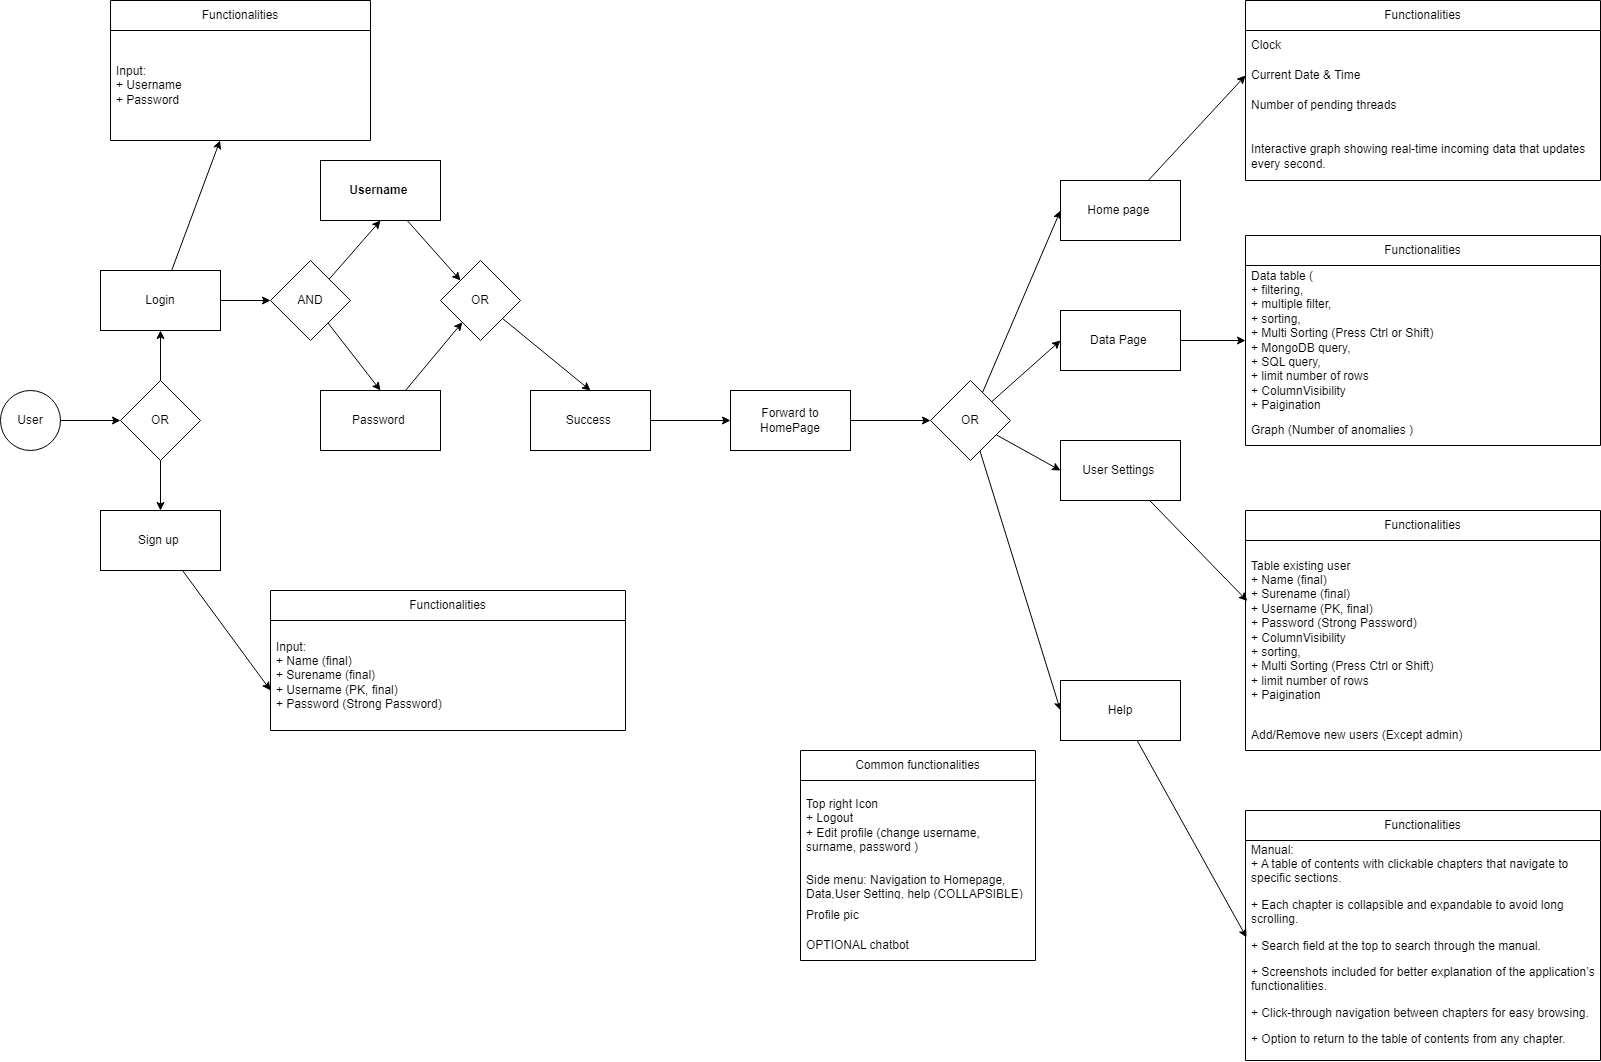

The diagram above was exported from draw.io. Its source (the exported page's mxGraphModel, read from the mxfile embedded in the PNG):
<mxGraphModel dx="2626" dy="1113" grid="1" gridSize="10" guides="1" tooltips="1" connect="1" arrows="1" fold="1" page="1" pageScale="1" pageWidth="850" pageHeight="1100" math="0" shadow="0">
  <root>
    <mxCell id="0" />
    <mxCell id="1" parent="0" />
    <mxCell id="76" style="edgeStyle=none;html=1;entryX=0;entryY=0.5;entryDx=0;entryDy=0;" parent="1" source="4" target="6" edge="1">
      <mxGeometry relative="1" as="geometry" />
    </mxCell>
    <mxCell id="4" value="User" style="ellipse;whiteSpace=wrap;html=1;" parent="1" vertex="1">
      <mxGeometry x="30" y="490" width="60" height="60" as="geometry" />
    </mxCell>
    <mxCell id="11" style="edgeStyle=none;html=1;" parent="1" source="6" target="8" edge="1">
      <mxGeometry relative="1" as="geometry" />
    </mxCell>
    <mxCell id="12" style="edgeStyle=none;html=1;entryX=0.5;entryY=0;entryDx=0;entryDy=0;" parent="1" source="6" target="10" edge="1">
      <mxGeometry relative="1" as="geometry" />
    </mxCell>
    <mxCell id="6" value="OR" style="rhombus;whiteSpace=wrap;html=1;" parent="1" vertex="1">
      <mxGeometry x="150" y="480" width="80" height="80" as="geometry" />
    </mxCell>
    <mxCell id="15" style="edgeStyle=none;html=1;entryX=0;entryY=0.5;entryDx=0;entryDy=0;" parent="1" source="8" target="13" edge="1">
      <mxGeometry relative="1" as="geometry" />
    </mxCell>
    <mxCell id="77" style="edgeStyle=none;html=1;" parent="1" source="8" target="75" edge="1">
      <mxGeometry relative="1" as="geometry" />
    </mxCell>
    <mxCell id="8" value="Login" style="whiteSpace=wrap;html=1;" parent="1" vertex="1">
      <mxGeometry x="130" y="370" width="120" height="60" as="geometry" />
    </mxCell>
    <mxCell id="73" style="edgeStyle=none;html=1;entryX=0;entryY=0.635;entryDx=0;entryDy=0;entryPerimeter=0;" parent="1" source="10" target="71" edge="1">
      <mxGeometry relative="1" as="geometry" />
    </mxCell>
    <mxCell id="10" value="Sign up&amp;nbsp;" style="whiteSpace=wrap;html=1;" parent="1" vertex="1">
      <mxGeometry x="130" y="610" width="120" height="60" as="geometry" />
    </mxCell>
    <mxCell id="19" style="edgeStyle=none;html=1;entryX=0.5;entryY=1;entryDx=0;entryDy=0;" parent="1" source="13" target="16" edge="1">
      <mxGeometry relative="1" as="geometry" />
    </mxCell>
    <mxCell id="20" style="edgeStyle=none;html=1;entryX=0.5;entryY=0;entryDx=0;entryDy=0;" parent="1" source="13" target="17" edge="1">
      <mxGeometry relative="1" as="geometry" />
    </mxCell>
    <mxCell id="13" value="AND" style="rhombus;whiteSpace=wrap;html=1;" parent="1" vertex="1">
      <mxGeometry x="300" y="360" width="80" height="80" as="geometry" />
    </mxCell>
    <mxCell id="22" style="edgeStyle=none;html=1;entryX=0;entryY=0;entryDx=0;entryDy=0;" parent="1" source="16" target="21" edge="1">
      <mxGeometry relative="1" as="geometry" />
    </mxCell>
    <mxCell id="16" value="Username&amp;nbsp;" style="whiteSpace=wrap;html=1;fontStyle=1" parent="1" vertex="1">
      <mxGeometry x="350" y="260" width="120" height="60" as="geometry" />
    </mxCell>
    <mxCell id="23" style="edgeStyle=none;html=1;" parent="1" source="17" target="21" edge="1">
      <mxGeometry relative="1" as="geometry" />
    </mxCell>
    <mxCell id="17" value="Password&amp;nbsp;" style="whiteSpace=wrap;html=1;" parent="1" vertex="1">
      <mxGeometry x="350" y="490" width="120" height="60" as="geometry" />
    </mxCell>
    <mxCell id="28" style="edgeStyle=none;html=1;entryX=0.5;entryY=0;entryDx=0;entryDy=0;" parent="1" source="21" target="27" edge="1">
      <mxGeometry relative="1" as="geometry" />
    </mxCell>
    <mxCell id="21" value="OR" style="rhombus;whiteSpace=wrap;html=1;" parent="1" vertex="1">
      <mxGeometry x="470" y="360" width="80" height="80" as="geometry" />
    </mxCell>
    <mxCell id="30" value="" style="edgeStyle=none;html=1;" parent="1" source="27" target="29" edge="1">
      <mxGeometry relative="1" as="geometry" />
    </mxCell>
    <mxCell id="27" value="Success&amp;nbsp;" style="whiteSpace=wrap;html=1;" parent="1" vertex="1">
      <mxGeometry x="560" y="490" width="120" height="60" as="geometry" />
    </mxCell>
    <mxCell id="32" style="edgeStyle=none;html=1;entryX=0;entryY=0.5;entryDx=0;entryDy=0;" parent="1" source="29" target="31" edge="1">
      <mxGeometry relative="1" as="geometry" />
    </mxCell>
    <mxCell id="29" value="Forward to HomePage" style="whiteSpace=wrap;html=1;" parent="1" vertex="1">
      <mxGeometry x="760" y="490" width="120" height="60" as="geometry" />
    </mxCell>
    <mxCell id="38" style="edgeStyle=none;html=1;entryX=0;entryY=0.5;entryDx=0;entryDy=0;" parent="1" source="31" target="37" edge="1">
      <mxGeometry relative="1" as="geometry" />
    </mxCell>
    <mxCell id="40" style="edgeStyle=none;html=1;entryX=0;entryY=0.5;entryDx=0;entryDy=0;" parent="1" source="31" target="33" edge="1">
      <mxGeometry relative="1" as="geometry" />
    </mxCell>
    <mxCell id="42" style="edgeStyle=none;html=1;entryX=0;entryY=0.5;entryDx=0;entryDy=0;" parent="1" source="31" target="35" edge="1">
      <mxGeometry relative="1" as="geometry" />
    </mxCell>
    <mxCell id="43" style="edgeStyle=none;html=1;entryX=0;entryY=0.5;entryDx=0;entryDy=0;" parent="1" source="31" target="34" edge="1">
      <mxGeometry relative="1" as="geometry" />
    </mxCell>
    <mxCell id="31" value="OR" style="rhombus;whiteSpace=wrap;html=1;" parent="1" vertex="1">
      <mxGeometry x="960" y="480" width="80" height="80" as="geometry" />
    </mxCell>
    <mxCell id="88" style="edgeStyle=none;html=1;entryX=0;entryY=0.5;entryDx=0;entryDy=0;" parent="1" source="33" target="50" edge="1">
      <mxGeometry relative="1" as="geometry" />
    </mxCell>
    <mxCell id="33" value="Data Page&amp;nbsp;" style="whiteSpace=wrap;html=1;" parent="1" vertex="1">
      <mxGeometry x="1090" y="410" width="120" height="60" as="geometry" />
    </mxCell>
    <mxCell id="60" style="edgeStyle=none;html=1;entryX=0.005;entryY=0.336;entryDx=0;entryDy=0;entryPerimeter=0;" parent="1" source="34" target="58" edge="1">
      <mxGeometry relative="1" as="geometry" />
    </mxCell>
    <mxCell id="34" value="User Settings&amp;nbsp;" style="whiteSpace=wrap;html=1;" parent="1" vertex="1">
      <mxGeometry x="1090" y="540" width="120" height="60" as="geometry" />
    </mxCell>
    <mxCell id="90" style="edgeStyle=none;html=1;entryX=0.003;entryY=0.441;entryDx=0;entryDy=0;entryPerimeter=0;" parent="1" source="35" target="64" edge="1">
      <mxGeometry relative="1" as="geometry" />
    </mxCell>
    <mxCell id="35" value="Help" style="whiteSpace=wrap;html=1;" parent="1" vertex="1">
      <mxGeometry x="1090" y="780" width="120" height="60" as="geometry" />
    </mxCell>
    <mxCell id="87" style="edgeStyle=none;html=1;entryX=0;entryY=0.5;entryDx=0;entryDy=0;" parent="1" source="37" target="78" edge="1">
      <mxGeometry relative="1" as="geometry" />
    </mxCell>
    <mxCell id="37" value="Home page&amp;nbsp;" style="whiteSpace=wrap;html=1;" parent="1" vertex="1">
      <mxGeometry x="1090" y="280" width="120" height="60" as="geometry" />
    </mxCell>
    <mxCell id="44" value="Functionalities" style="swimlane;fontStyle=0;childLayout=stackLayout;horizontal=1;startSize=30;horizontalStack=0;resizeParent=1;resizeParentMax=0;resizeLast=0;collapsible=1;marginBottom=0;whiteSpace=wrap;html=1;" parent="1" vertex="1">
      <mxGeometry x="1275" y="100" width="355" height="180" as="geometry" />
    </mxCell>
    <mxCell id="45" value="Clock&amp;nbsp;" style="text;strokeColor=none;fillColor=none;align=left;verticalAlign=middle;spacingLeft=4;spacingRight=4;overflow=hidden;points=[[0,0.5],[1,0.5]];portConstraint=eastwest;rotatable=0;whiteSpace=wrap;html=1;" parent="44" vertex="1">
      <mxGeometry y="30" width="355" height="30" as="geometry" />
    </mxCell>
    <mxCell id="78" value="Current Date &amp;amp; Time&amp;nbsp;&amp;nbsp;" style="text;strokeColor=none;fillColor=none;align=left;verticalAlign=middle;spacingLeft=4;spacingRight=4;overflow=hidden;points=[[0,0.5],[1,0.5]];portConstraint=eastwest;rotatable=0;whiteSpace=wrap;html=1;" parent="44" vertex="1">
      <mxGeometry y="60" width="355" height="30" as="geometry" />
    </mxCell>
    <mxCell id="46" value="Number of pending threads&amp;nbsp;" style="text;strokeColor=none;fillColor=none;align=left;verticalAlign=middle;spacingLeft=4;spacingRight=4;overflow=hidden;points=[[0,0.5],[1,0.5]];portConstraint=eastwest;rotatable=0;whiteSpace=wrap;html=1;" parent="44" vertex="1">
      <mxGeometry y="90" width="355" height="30" as="geometry" />
    </mxCell>
    <mxCell id="47" value="&lt;p data-pm-slice=&quot;0 0 []&quot;&gt;&lt;/p&gt;&lt;span style=&quot;background-color: initial;&quot;&gt;Interactive graph showing real-time incoming data that updates every second.&amp;nbsp;&lt;/span&gt;" style="text;strokeColor=none;fillColor=none;align=left;verticalAlign=middle;spacingLeft=4;spacingRight=4;overflow=hidden;points=[[0,0.5],[1,0.5]];portConstraint=eastwest;rotatable=0;whiteSpace=wrap;html=1;" parent="44" vertex="1">
      <mxGeometry y="120" width="355" height="60" as="geometry" />
    </mxCell>
    <mxCell id="49" value="Functionalities" style="swimlane;fontStyle=0;childLayout=stackLayout;horizontal=1;startSize=30;horizontalStack=0;resizeParent=1;resizeParentMax=0;resizeLast=0;collapsible=1;marginBottom=0;whiteSpace=wrap;html=1;" parent="1" vertex="1">
      <mxGeometry x="1275" y="335" width="355" height="210" as="geometry" />
    </mxCell>
    <mxCell id="50" value="Data table (&lt;br&gt;&lt;span style=&quot;&quot;&gt;&#09;&lt;/span&gt;+ filtering,&lt;br&gt;+ multiple filter,&amp;nbsp;&lt;br&gt;&lt;span style=&quot;&quot;&gt;&#09;&lt;/span&gt;+&amp;nbsp;sorting,&amp;nbsp;&lt;br&gt;+ Multi Sorting (Press Ctrl or Shift)&amp;nbsp;&lt;br&gt;+ MongoDB query,&amp;nbsp;&lt;br&gt;&lt;span style=&quot;&quot;&gt;&#09;&lt;/span&gt;+ SQL query,&amp;nbsp;&lt;br&gt;&lt;span style=&quot;&quot;&gt;&#09;&lt;/span&gt;+ limit number of rows&amp;nbsp;&lt;br&gt;+ ColumnVisibility&amp;nbsp;&lt;br&gt;+ Paigination&amp;nbsp;" style="text;strokeColor=none;fillColor=none;align=left;verticalAlign=middle;spacingLeft=4;spacingRight=4;overflow=hidden;points=[[0,0.5],[1,0.5]];portConstraint=eastwest;rotatable=0;whiteSpace=wrap;html=1;" parent="49" vertex="1">
      <mxGeometry y="30" width="355" height="150" as="geometry" />
    </mxCell>
    <mxCell id="51" value="Graph (Number of anomalies )&amp;nbsp;" style="text;strokeColor=none;fillColor=none;align=left;verticalAlign=middle;spacingLeft=4;spacingRight=4;overflow=hidden;points=[[0,0.5],[1,0.5]];portConstraint=eastwest;rotatable=0;whiteSpace=wrap;html=1;" parent="49" vertex="1">
      <mxGeometry y="180" width="355" height="30" as="geometry" />
    </mxCell>
    <mxCell id="56" value="Functionalities" style="swimlane;fontStyle=0;childLayout=stackLayout;horizontal=1;startSize=30;horizontalStack=0;resizeParent=1;resizeParentMax=0;resizeLast=0;collapsible=1;marginBottom=0;whiteSpace=wrap;html=1;" parent="1" vertex="1">
      <mxGeometry x="1275" y="610" width="355" height="240" as="geometry" />
    </mxCell>
    <mxCell id="58" value="Table existing user &lt;br&gt;+ Name (final)&amp;nbsp;&lt;br&gt;+ Surename (final)&amp;nbsp;&lt;br&gt;+ Username (PK, final)&amp;nbsp;&lt;br&gt;+ Password (Strong Password)&lt;br&gt;+ ColumnVisibility&amp;nbsp;&lt;br&gt;+&amp;nbsp;sorting,&amp;nbsp;&lt;br&gt;+ Multi Sorting (Press Ctrl or Shift)&amp;nbsp;&lt;br&gt;+ limit number of rows&amp;nbsp;&lt;br&gt;+ Paigination&amp;nbsp;" style="text;strokeColor=none;fillColor=none;align=left;verticalAlign=middle;spacingLeft=4;spacingRight=4;overflow=hidden;points=[[0,0.5],[1,0.5]];portConstraint=eastwest;rotatable=0;whiteSpace=wrap;html=1;" parent="56" vertex="1">
      <mxGeometry y="30" width="355" height="180" as="geometry" />
    </mxCell>
    <mxCell id="61" value="Add/Remove new users (Except admin)&amp;nbsp;" style="text;strokeColor=none;fillColor=none;align=left;verticalAlign=middle;spacingLeft=4;spacingRight=4;overflow=hidden;points=[[0,0.5],[1,0.5]];portConstraint=eastwest;rotatable=0;whiteSpace=wrap;html=1;" parent="56" vertex="1">
      <mxGeometry y="210" width="355" height="30" as="geometry" />
    </mxCell>
    <mxCell id="62" value="Functionalities" style="swimlane;fontStyle=0;childLayout=stackLayout;horizontal=1;startSize=30;horizontalStack=0;resizeParent=1;resizeParentMax=0;resizeLast=0;collapsible=1;marginBottom=0;whiteSpace=wrap;html=1;" parent="1" vertex="1">
      <mxGeometry x="1275" y="910" width="355" height="250" as="geometry" />
    </mxCell>
    <mxCell id="64" value="Manual:&amp;nbsp;&lt;br&gt;&lt;span style=&quot;background-color: initial;&quot;&gt;+ A table of contents with clickable chapters that navigate to specific sections.&lt;/span&gt;&lt;p&gt;+ Each chapter is collapsible and expandable to avoid long scrolling.&lt;/p&gt;&lt;p&gt;+ Search field at the top to search through the manual.&lt;/p&gt;&lt;p&gt;+ Screenshots included for better explanation of the application’s functionalities.&lt;/p&gt;&lt;p&gt;+ Click-through navigation between chapters for easy browsing.&lt;/p&gt;&lt;p&gt;+ Option to return to the table of contents from any chapter.&lt;/p&gt;" style="text;strokeColor=none;fillColor=none;align=left;verticalAlign=middle;spacingLeft=4;spacingRight=4;overflow=hidden;points=[[0,0.5],[1,0.5]];portConstraint=eastwest;rotatable=0;whiteSpace=wrap;html=1;" parent="62" vertex="1">
      <mxGeometry y="30" width="355" height="220" as="geometry" />
    </mxCell>
    <mxCell id="70" value="Functionalities" style="swimlane;fontStyle=0;childLayout=stackLayout;horizontal=1;startSize=30;horizontalStack=0;resizeParent=1;resizeParentMax=0;resizeLast=0;collapsible=1;marginBottom=0;whiteSpace=wrap;html=1;" parent="1" vertex="1">
      <mxGeometry x="300" y="690" width="355" height="140" as="geometry" />
    </mxCell>
    <mxCell id="71" value="Input:&lt;br&gt;+ Name (final)&amp;nbsp;&lt;br&gt;+ Surename (final)&amp;nbsp;&lt;br&gt;+ Username (PK, final)&amp;nbsp;&lt;br&gt;+ Password (Strong Password)&amp;nbsp;" style="text;strokeColor=none;fillColor=none;align=left;verticalAlign=middle;spacingLeft=4;spacingRight=4;overflow=hidden;points=[[0,0.5],[1,0.5]];portConstraint=eastwest;rotatable=0;whiteSpace=wrap;html=1;" parent="70" vertex="1">
      <mxGeometry y="30" width="355" height="110" as="geometry" />
    </mxCell>
    <mxCell id="74" value="Functionalities" style="swimlane;fontStyle=0;childLayout=stackLayout;horizontal=1;startSize=30;horizontalStack=0;resizeParent=1;resizeParentMax=0;resizeLast=0;collapsible=1;marginBottom=0;whiteSpace=wrap;html=1;" parent="1" vertex="1">
      <mxGeometry x="140" y="100" width="260" height="140" as="geometry" />
    </mxCell>
    <mxCell id="75" value="Input:&lt;br&gt;+ Username&amp;nbsp;&lt;br&gt;+ Password&amp;nbsp;&lt;br&gt;" style="text;strokeColor=none;fillColor=none;align=left;verticalAlign=middle;spacingLeft=4;spacingRight=4;overflow=hidden;points=[[0,0.5],[1,0.5]];portConstraint=eastwest;rotatable=0;whiteSpace=wrap;html=1;" parent="74" vertex="1">
      <mxGeometry y="30" width="260" height="110" as="geometry" />
    </mxCell>
    <mxCell id="79" value="Common functionalities" style="swimlane;fontStyle=0;childLayout=stackLayout;horizontal=1;startSize=30;horizontalStack=0;resizeParent=1;resizeParentMax=0;resizeLast=0;collapsible=1;marginBottom=0;whiteSpace=wrap;html=1;" parent="1" vertex="1">
      <mxGeometry x="830" y="850" width="235" height="210" as="geometry" />
    </mxCell>
    <mxCell id="80" value="Top right Icon&amp;nbsp;&lt;br&gt;+ Logout&lt;br&gt;+ Edit profile (change username, surname, password )" style="text;strokeColor=none;fillColor=none;align=left;verticalAlign=middle;spacingLeft=4;spacingRight=4;overflow=hidden;points=[[0,0.5],[1,0.5]];portConstraint=eastwest;rotatable=0;whiteSpace=wrap;html=1;" parent="79" vertex="1">
      <mxGeometry y="30" width="235" height="90" as="geometry" />
    </mxCell>
    <mxCell id="82" value="Side menu: Navigation to Homepage, Data,User Setting, help (COLLAPSIBLE)" style="text;strokeColor=none;fillColor=none;align=left;verticalAlign=middle;spacingLeft=4;spacingRight=4;overflow=hidden;points=[[0,0.5],[1,0.5]];portConstraint=eastwest;rotatable=0;whiteSpace=wrap;html=1;" parent="79" vertex="1">
      <mxGeometry y="120" width="235" height="30" as="geometry" />
    </mxCell>
    <mxCell id="81" value="Profile pic" style="text;strokeColor=none;fillColor=none;align=left;verticalAlign=middle;spacingLeft=4;spacingRight=4;overflow=hidden;points=[[0,0.5],[1,0.5]];portConstraint=eastwest;rotatable=0;whiteSpace=wrap;html=1;" parent="79" vertex="1">
      <mxGeometry y="150" width="235" height="30" as="geometry" />
    </mxCell>
    <mxCell id="86" value="OPTIONAL chatbot" style="text;strokeColor=none;fillColor=none;align=left;verticalAlign=middle;spacingLeft=4;spacingRight=4;overflow=hidden;points=[[0,0.5],[1,0.5]];portConstraint=eastwest;rotatable=0;whiteSpace=wrap;html=1;" parent="79" vertex="1">
      <mxGeometry y="180" width="235" height="30" as="geometry" />
    </mxCell>
  </root>
</mxGraphModel>